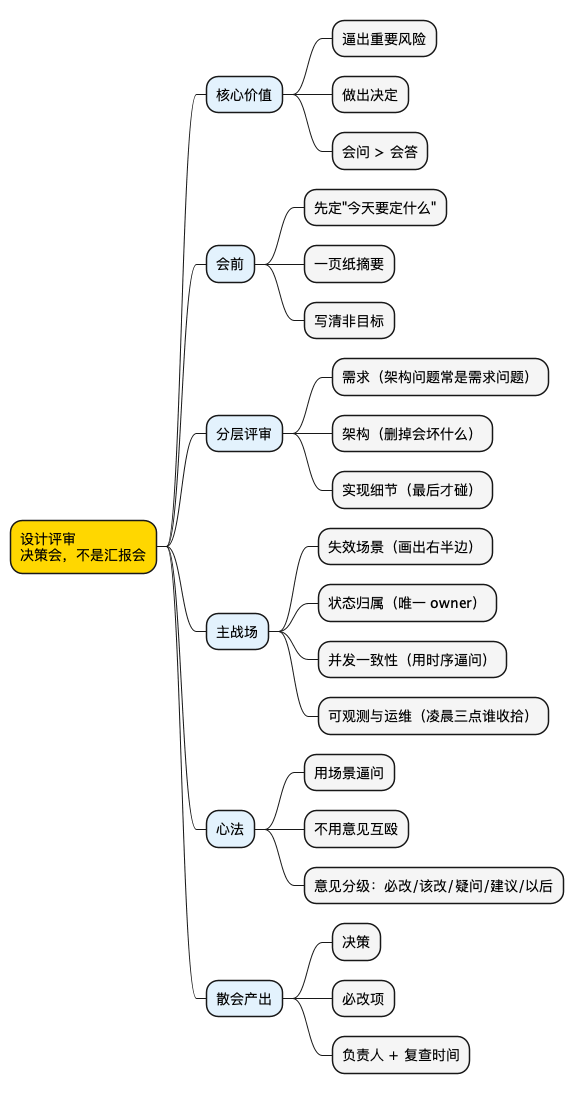

The diagram above was rendered by PlantUML. Its source (embedded in the PNG):
@startmindmap
<style>
mindmapDiagram {
  node {
    BackgroundColor #FAFAFA
  }
  :depth(0) {
    BackgroundColor #FFD700
  }
  :depth(1) {
    BackgroundColor #E3F2FD
  }
  :depth(2) {
    BackgroundColor #F5F5F5
  }
}
</style>
* 设计评审\n决策会，不是汇报会
** 核心价值
*** 逼出重要风险
*** 做出决定
*** 会问 > 会答
** 会前
*** 先定"今天要定什么"
*** 一页纸摘要
*** 写清非目标
** 分层评审
*** 需求（架构问题常是需求问题）
*** 架构（删掉会坏什么）
*** 实现细节（最后才碰）
** 主战场
*** 失效场景（画出右半边）
*** 状态归属（唯一 owner）
*** 并发一致性（用时序逼问）
*** 可观测与运维（凌晨三点谁收拾）
** 心法
*** 用场景逼问
*** 不用意见互殴
*** 意见分级：必改/该改/疑问/建议/以后
** 散会产出
*** 决策
*** 必改项
*** 负责人 + 复查时间
@endmindmap